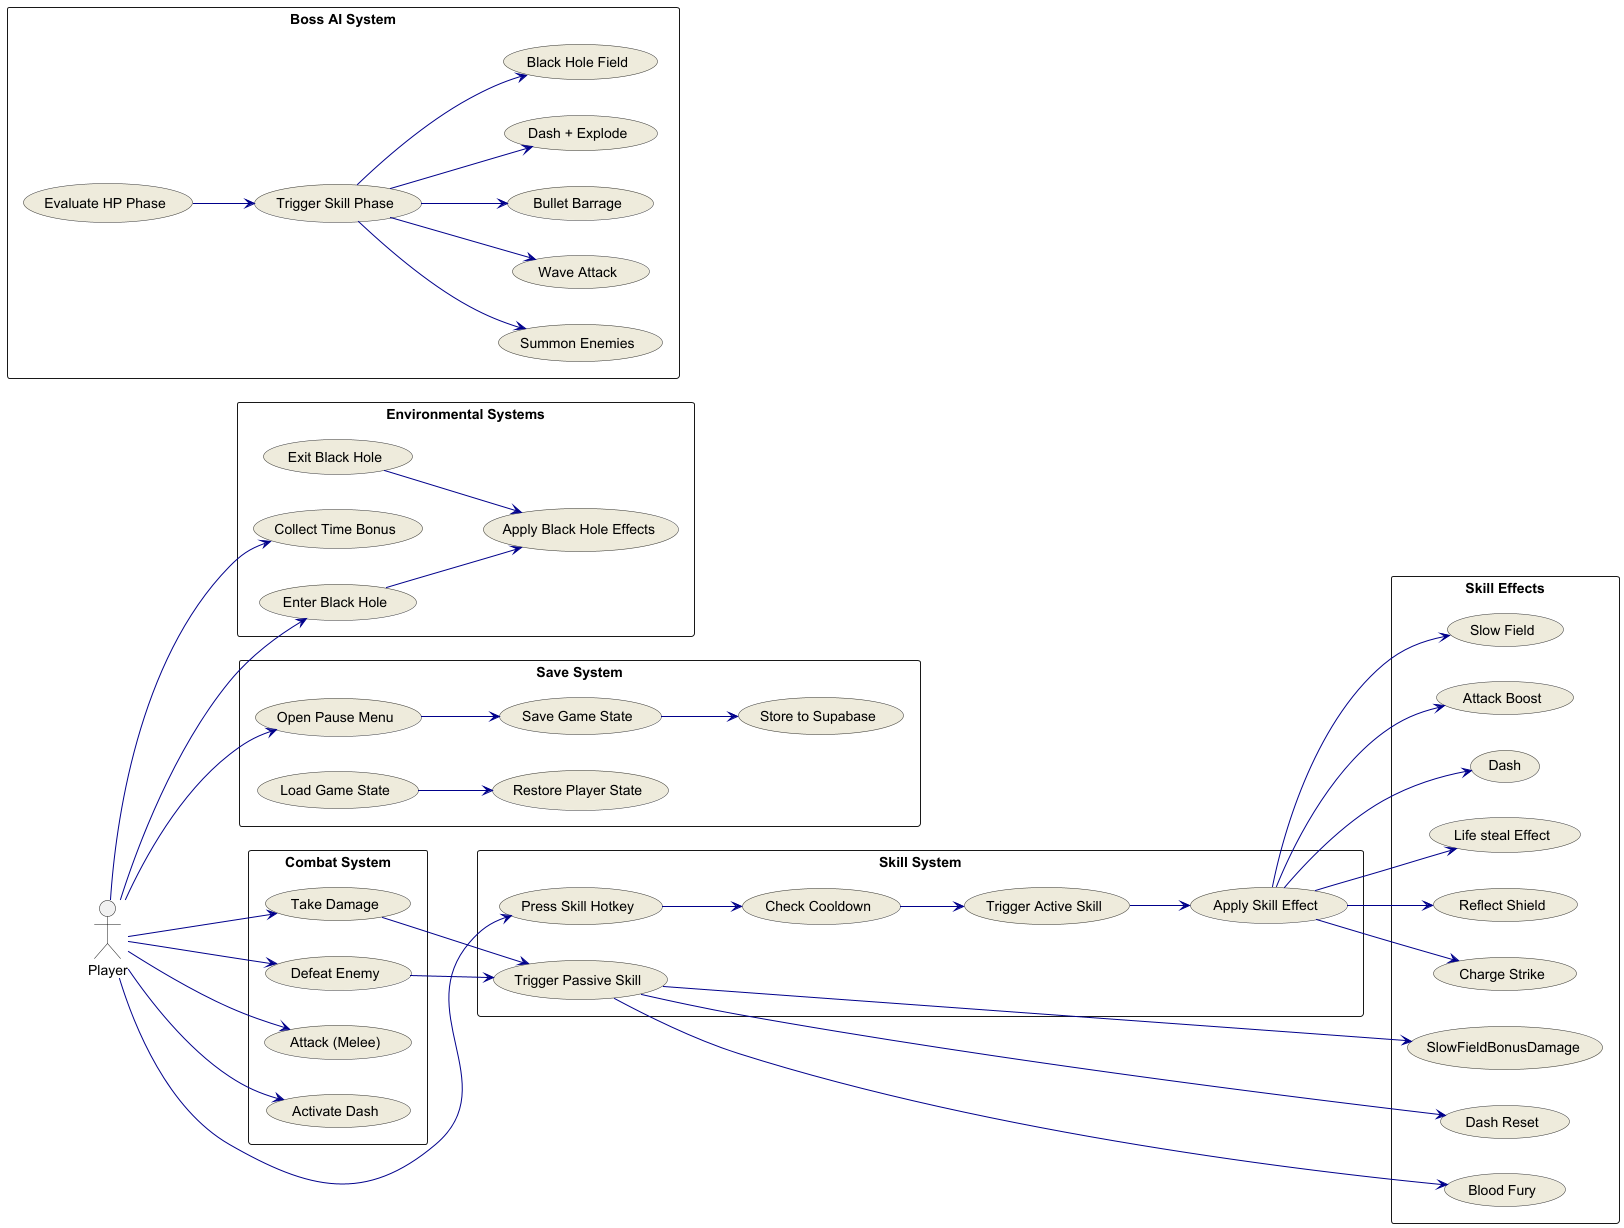

The diagram above was rendered by PlantUML. Its source (embedded in the PNG):
@startuml
left to right direction
skinparam packageStyle rectangle
skinparam usecase {
  BackgroundColor #EEEBDC
  BorderColor #333333
  ArrowColor DarkBlue
}

actor Player

package "Combat System" {
  usecase "Attack (Melee)"
  usecase "Activate Dash"
  usecase "Take Damage"
  usecase "Defeat Enemy"
}

package "Skill System" {
  usecase "Press Skill Hotkey"
  usecase "Trigger Active Skill"
  usecase "Trigger Passive Skill"
  usecase "Check Cooldown"
  usecase "Apply Skill Effect"
}

package "Skill Effects" {
  usecase "Life steal Effect"
  usecase "Dash Reset"
  usecase "Blood Fury"
  usecase "Reflect Shield"
  usecase "Charge Strike"
  usecase "Slow Field"
  usecase "SlowFieldBonusDamage"
  usecase "Attack Boost"
  usecase "Dash"
}

package "Boss AI System" {
  usecase "Evaluate HP Phase"
  usecase "Trigger Skill Phase"
  usecase "Summon Enemies"
  usecase "Wave Attack"
  usecase "Bullet Barrage"
  usecase "Dash + Explode"
  usecase "Black Hole Field"
}

package "Environmental Systems" {
  usecase "Enter Black Hole"
  usecase "Apply Black Hole Effects"
  usecase "Exit Black Hole"
  usecase "Collect Time Bonus"
}

package "Save System" {
  usecase "Open Pause Menu"
  usecase "Save Game State"
  usecase "Load Game State"
  usecase "Store to Supabase"
  usecase "Restore Player State"
}


Player --> "Attack (Melee)"
Player --> "Activate Dash"
Player --> "Take Damage"
Player --> "Defeat Enemy"
Player --> "Press Skill Hotkey"
Player --> "Enter Black Hole"
Player --> "Collect Time Bonus"
Player --> "Open Pause Menu"

"Press Skill Hotkey" --> "Check Cooldown"
"Check Cooldown" --> "Trigger Active Skill"
"Trigger Active Skill" --> "Apply Skill Effect"

"Take Damage" --> "Trigger Passive Skill"
"Defeat Enemy" --> "Trigger Passive Skill"

"Trigger Passive Skill" --> "Dash Reset"
"Trigger Passive Skill" --> "Blood Fury"
"Trigger Passive Skill" --> "SlowFieldBonusDamage"
"Apply Skill Effect" --> "Charge Strike"
"Apply Skill Effect" --> "Slow Field"
"Apply Skill Effect" --> "Reflect Shield"
"Apply Skill Effect" --> "Dash"
"Apply Skill Effect" --> "Life steal Effect"
"Apply Skill Effect" --> "Attack Boost"

"Evaluate HP Phase" --> "Trigger Skill Phase"
"Trigger Skill Phase" --> "Summon Enemies"
"Trigger Skill Phase" --> "Wave Attack"
"Trigger Skill Phase" --> "Bullet Barrage"
"Trigger Skill Phase" --> "Dash + Explode"
"Trigger Skill Phase" --> "Black Hole Field"

"Enter Black Hole" --> "Apply Black Hole Effects"
"Exit Black Hole" --> "Apply Black Hole Effects"

"Open Pause Menu" --> "Save Game State"
"Save Game State" --> "Store to Supabase"
"Load Game State" --> "Restore Player State"
@enduml